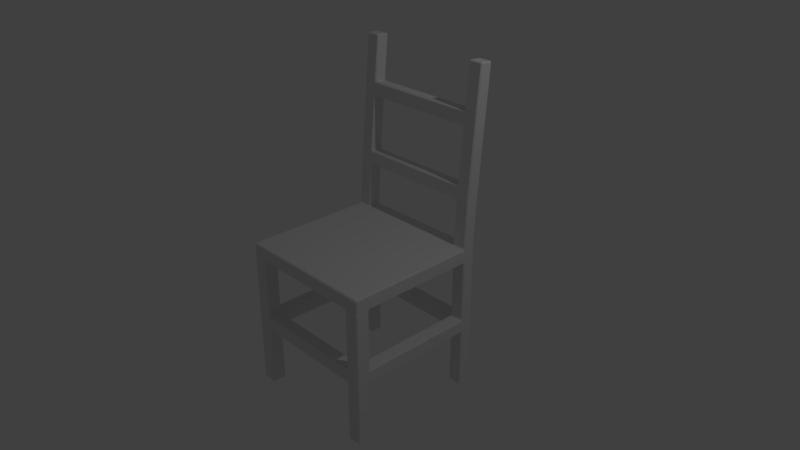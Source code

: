 # Source: chair.blend  (saved by Blender 2.78.0; exported with 4.5.12 LTS)
import bpy
from mathutils import Matrix  # noqa: F401  (used for matrix-valued properties, if any)

bpy.ops.wm.read_factory_settings(use_empty=True)
scene = bpy.context.scene
scene.name = 'Scene'

# ---- collections
col_collection_1 = bpy.data.collections.new('Collection 1'); scene.collection.children.link(col_collection_1)

# ---- materials (node trees are filled in below, after node groups)
mat_material = bpy.data.materials.new('Material')
mat_material.alpha_threshold = 0.0
mat_material.use_transparent_shadow = False
mat_material.roughness = 0.5
mat_material.line_color = (0.0, 0.0, 0.0, 1.0)

# ---- material node trees

# ---- world
world_world = bpy.data.worlds.new('World'); scene.world = world_world
world_world.color = (0.05088, 0.05088, 0.05088)
world_world.use_sun_shadow = False
world_world.sun_shadow_jitter_overblur = 0.0
world_world.cycles.sampling_method = 'MANUAL'

# ---- cameras
cam_camera = bpy.data.cameras.new('Camera')
cam_camera.clip_end = 100.0
cam_camera.lens = 35.0
cam_camera.sensor_width = 32.0
cam_camera.sensor_height = 18.0
cam_camera.ortho_scale = 7.314
cam_camera.dof.focus_distance = 0.0
cam_camera.dof.aperture_fstop = 128.0

# ---- lights
light_lamp = bpy.data.lights.new('Lamp', 'POINT')
light_lamp.transmission_factor = 0.0
light_lamp.cutoff_distance = 30.0
light_lamp.energy = 100.0
light_lamp.shadow_buffer_clip_start = 1.001
light_lamp.shadow_soft_size = 0.1
light_lamp.shadow_maximum_resolution = 0.006
light_lamp.use_absolute_resolution = True

# ---- meshes
me_cube = bpy.data.meshes.new('Cube')
me_cube.from_pydata([(0.9849, 1.0, -0.08486), (1.0, 0.9849, -0.08486), (1.0, 1.0, -0.1), (1.0, 1.0, -0.1), (1.0, -1.0, -0.1), (1.0, -0.9849, -0.08486), (0.9849, -1.0, -0.08486), (1.0, -1.0, -0.1), (-1.0, -1.0, -0.1), (-0.9849, -1.0, -0.08486), (-1.0, -0.9849, -0.08486), (-1.0, -1.0, -0.1), (-1.0, 1.0, -0.1), (-1.0, 1.0, -0.1), (-1.0, 0.9849, -0.08486), (-0.9849, 1.0, -0.08486), (0.9849, 1.0, 0.08486), (0.9849, 1.001, 0.1151), (1.0, 0.9855, 0.1151), (1.0, 0.9849, 0.08486), (0.9849, -1.0, 0.08486), (1.0, -0.9849, 0.08486), (0.9849, -0.9849, 0.1), (-1.0, -0.9849, 0.08486), (-0.9849, -1.0, 0.08486), (-0.9849, -0.9849, 0.1), (-1.0, 0.9849, 0.08486), (-1.0, 0.9855, 0.1151), (-0.9849, 1.001, 0.1151), (-0.9849, 1.0, 0.08486), (1.0, -0.8, -0.1), (1.0, -0.8, -0.1), (0.9849, -0.7849, -0.1), (1.0, -0.7849, -0.08486), (1.0, -0.8151, -0.08486), (-1.0, -0.8, -0.1), (-1.0, -0.8151, -0.08486), (-1.0, -0.7849, -0.08486), (-0.9849, -0.7849, -0.1), (-1.0, -0.8, -0.1), (0.9849, -0.8151, 0.1), (1.0, -0.8151, 0.08486), (1.0, -0.7849, 0.08486), (0.9849, -0.7849, 0.1), (-0.9849, -0.8151, 0.1), (-0.9849, -0.7849, 0.1), (-1.0, -0.7849, 0.08486), (-1.0, -0.8151, 0.08486), (-1.0, 0.82, -0.1), (-1.0, 0.82, -0.1), (-0.9849, 0.8049, -0.1), (-1.0, 0.8049, -0.08486), (-1.0, 0.8351, -0.08486), (-1.0, 0.8359, 0.1151), (-1.0, 0.8351, 0.08486), (-1.0, 0.8049, 0.08486), (-0.9849, 0.8049, 0.1), (-0.9849, 0.8207, 0.1151), (0.9849, 0.8049, -0.1), (1.0, 0.82, -0.1), (1.0, 0.82, -0.1), (1.0, 0.8351, -0.08486), (1.0, 0.8049, -0.08486), (1.0, 0.8049, 0.08486), (1.0, 0.8351, 0.08486), (1.0, 0.8359, 0.1151), (0.9849, 0.8207, 0.1151), (0.9849, 0.8049, 0.1), (0.8, 1.0, -0.1), (0.8, 1.0, -0.1), (0.7849, 0.9849, -0.1), (0.7849, 1.0, -0.08486), (0.8151, 1.0, -0.08486), (-0.8, 1.0, -0.1), (-0.8151, 1.0, -0.08486), (-0.7849, 1.0, -0.08486), (-0.7849, 0.9849, -0.1), (-0.8, 1.0, -0.1), (0.8, -1.0, -0.1), (0.8151, -1.0, -0.08486), (0.7849, -1.0, -0.08486), (0.7849, -0.9849, -0.1), (0.8, -1.0, -0.1), (-0.8, -1.0, -0.1), (-0.8, -1.0, -0.1), (-0.7849, -0.9849, -0.1), (-0.7849, -1.0, -0.08486), (-0.8151, -1.0, -0.08486), (0.8151, 1.001, 0.1151), (0.8151, 1.0, 0.08486), (0.7849, 1.0, 0.08486), (0.7849, 0.9849, 0.1), (0.8, 0.9855, 0.1151), (-0.8151, 1.001, 0.1151), (-0.8, 0.9855, 0.1151), (-0.7849, 0.9849, 0.1), (-0.7849, 1.0, 0.08486), (-0.8151, 1.0, 0.08486), (0.8151, -0.9849, 0.1), (0.7849, -0.9849, 0.1), (0.7849, -1.0, 0.08486), (0.8151, -1.0, 0.08486), (-0.8151, -0.9849, 0.1), (-0.8151, -1.0, 0.08486), (-0.7849, -1.0, 0.08486), (-0.7849, -0.9849, 0.1), (-0.8151, -0.8151, 0.1), (-0.7849, -0.8151, 0.1), (-0.7849, -0.7849, 0.1), (-0.8151, -0.7849, 0.1), (0.8151, -0.8151, 0.1), (0.8151, -0.7849, 0.1), (0.7849, -0.7849, 0.1), (0.7849, -0.8151, 0.1), (0.8, -0.8, -0.1), (0.8, -0.8, -0.1), (0.7849, -0.8151, -0.1), (0.7849, -0.7849, -0.1), (0.8151, -0.7849, -0.1), (-0.8, -0.8, -0.1), (-0.8151, -0.7849, -0.1), (-0.7849, -0.7849, -0.1), (-0.7849, -0.8151, -0.1), (-0.8, -0.8, -0.1), (0.8, 0.82, -0.1), (0.8151, 0.8049, -0.1), (0.7849, 0.8049, -0.1), (0.7849, 0.8351, -0.1), (0.8, 0.82, -0.1), (-0.8, 0.82, -0.1), (-0.8, 0.82, -0.1), (-0.7849, 0.8351, -0.1), (-0.7849, 0.8049, -0.1), (-0.8151, 0.8049, -0.1), (-0.8151, 0.8207, 0.1151), (-0.8151, 0.8049, 0.1), (-0.7849, 0.8049, 0.1), (-0.7849, 0.8351, 0.1), (-0.8, 0.8359, 0.1151), (0.8151, 0.8207, 0.1151), (0.8, 0.8359, 0.1151), (0.7849, 0.8351, 0.1), (0.7849, 0.8049, 0.1), (0.8151, 0.8049, 0.1), (1.0, -0.8151, -0.1151), (0.9849, -0.8, -0.1151), (1.0, -0.8, -0.1), (1.0, -0.8, -0.1), (1.0, -0.9849, -0.1151), (1.0, -1.0, -0.1), (1.0, -1.0, -0.1), (0.9849, -1.0, -0.1151), (-0.8151, 1.0, -0.1151), (-0.8, 1.0, -0.1), (-0.8, 1.0, -0.1), (-0.8, 0.9849, -0.1151), (-0.9849, 1.0, -0.1151), (-1.0, 0.9849, -0.1151), (-1.0, 1.0, -0.1), (-1.0, 1.0, -0.1), (-0.8151, -1.0, -0.1151), (-0.8, -0.9849, -0.1151), (-0.8, -1.0, -0.1), (-0.8, -1.0, -0.1), (-0.9849, -1.0, -0.1151), (-1.0, -1.0, -0.1), (-1.0, -1.0, -0.1), (-1.0, -0.9849, -0.1151), (-1.0, 0.8351, -0.1151), (-0.9849, 0.82, -0.1151), (-1.0, 0.82, -0.1), (-1.0, 0.82, -0.1), (-1.0, -0.8151, -0.1151), (-1.0, -0.8, -0.1), (-1.0, -0.8, -0.1), (-0.9849, -0.8, -0.1151), (-0.8151, -0.8, -0.1151), (-0.8, -0.8, -0.1), (-0.8, -0.8, -0.1), (-0.8, -0.8151, -0.1151), (1.0, 0.9849, -0.1151), (0.9849, 1.0, -0.1151), (1.0, 1.0, -0.1), (1.0, 1.0, -0.1), (1.0, 0.8351, -0.1151), (1.0, 0.82, -0.1), (1.0, 0.82, -0.1), (0.9849, 0.82, -0.1151), (-0.8151, 0.82, -0.1151), (-0.8, 0.8351, -0.1151), (-0.8, 0.82, -0.1), (-0.8, 0.82, -0.1), (0.8151, 1.0, -0.1151), (0.8, 0.9849, -0.1151), (0.8, 1.0, -0.1), (0.8, 1.0, -0.1), (0.8151, -1.0, -0.1151), (0.8, -1.0, -0.1), (0.8, -1.0, -0.1), (0.8, -0.9849, -0.1151), (0.8151, -0.8, -0.1151), (0.8, -0.8151, -0.1151), (0.8, -0.8, -0.1), (0.8, -0.8, -0.1), (0.8151, 0.82, -0.1151), (0.8, 0.82, -0.1), (0.8, 0.82, -0.1), (0.8, 0.8351, -0.1151), (1.0, -0.8151, -1.985), (0.9849, -0.8151, -2.0), (0.9849, -0.8, -1.985), (1.0, -0.9849, -1.985), (0.9849, -1.0, -1.985), (0.9849, -0.9849, -2.0), (-0.8151, 1.0, -1.985), (-0.8, 0.9849, -1.985), (-0.8151, 0.9849, -2.0), (-0.9849, 1.0, -1.985), (-0.9849, 0.9849, -2.0), (-1.0, 0.9849, -1.985), (-0.8151, -1.0, -1.985), (-0.8151, -0.9849, -2.0), (-0.8, -0.9849, -1.985), (-0.9849, -1.0, -1.985), (-1.0, -0.9849, -1.985), (-0.9849, -0.9849, -2.0), (-1.0, 0.8351, -1.985), (-0.9849, 0.8351, -2.0), (-0.9849, 0.82, -1.985), (-1.0, -0.8151, -1.985), (-0.9849, -0.8, -1.985), (-0.9849, -0.8151, -2.0), (-0.8151, -0.8, -1.985), (-0.8, -0.8151, -1.985), (-0.8151, -0.8151, -2.0), (1.0, 0.9849, -1.985), (0.9849, 0.9849, -2.0), (0.9849, 1.0, -1.985), (1.0, 0.8351, -1.985), (0.9849, 0.82, -1.985), (0.9849, 0.8351, -2.0), (-0.8151, 0.82, -1.985), (-0.8151, 0.8351, -2.0), (-0.8, 0.8351, -1.985), (0.8151, 1.0, -1.985), (0.8151, 0.9849, -2.0), (0.8, 0.9849, -1.985), (0.8151, -1.0, -1.985), (0.8, -0.9849, -1.985), (0.8151, -0.9849, -2.0), (0.8151, -0.8, -1.985), (0.8151, -0.8151, -2.0), (0.8, -0.8151, -1.985), (0.8151, 0.82, -1.985), (0.8, 0.8351, -1.985), (0.8151, 0.8351, -2.0), (0.9849, 1.0, -0.9399), (1.0, 0.9849, -0.9399), (1.0, 0.9849, -0.9701), (0.9849, 1.0, -0.9701), (0.9849, 1.0, -1.16), (0.9849, 1.0, -1.13), (1.0, 0.9849, -1.13), (1.0, 0.9849, -1.16), (0.8151, 1.0, -1.16), (0.8, 0.9849, -1.16), (0.7849, 0.9849, -1.145), (0.7849, 1.0, -1.13), (0.8151, 1.0, -1.13), (0.8151, 1.0, -0.9399), (0.8151, 1.0, -0.9701), (0.7849, 1.0, -0.9701), (0.7849, 0.9849, -0.955), (0.8, 0.9849, -0.9399), (0.8151, 0.82, -0.9399), (0.8, 0.8351, -0.9399), (0.7849, 0.8351, -0.955), (0.7849, 0.82, -0.9701), (0.8, 0.8049, -0.9701), (0.8151, 0.8049, -0.955), (0.8151, 0.82, -1.16), (0.8151, 0.8049, -1.145), (0.8, 0.8049, -1.13), (0.7849, 0.82, -1.13), (0.7849, 0.8351, -1.145), (0.8, 0.8351, -1.16), (0.9849, 0.82, -1.16), (1.0, 0.8351, -1.16), (1.0, 0.8351, -1.13), (1.0, 0.8049, -1.13), (0.9849, 0.8049, -1.145), (0.9849, 0.82, -0.9399), (0.9849, 0.8049, -0.955), (1.0, 0.8049, -0.9701), (1.0, 0.8351, -0.9701), (1.0, 0.8351, -0.9399), (1.0, -0.9849, -0.9399), (0.9849, -1.0, -0.9399), (0.9849, -1.0, -0.9701), (1.0, -0.9849, -0.9701), (1.0, -0.9849, -1.16), (1.0, -0.9849, -1.13), (0.9849, -1.0, -1.13), (0.9849, -1.0, -1.16), (1.0, -0.8151, -1.16), (0.9849, -0.8, -1.16), (0.9849, -0.7849, -1.145), (1.0, -0.7849, -1.13), (1.0, -0.8151, -1.13), (1.0, -0.8151, -0.9399), (1.0, -0.8151, -0.9701), (1.0, -0.7849, -0.9701), (0.9849, -0.7849, -0.955), (0.9849, -0.8, -0.9399), (0.8151, -1.0, -0.9399), (0.8, -0.9849, -0.9399), (0.7849, -0.9849, -0.955), (0.7849, -1.0, -0.9701), (0.8151, -1.0, -0.9701), (0.8151, -1.0, -1.16), (0.8151, -1.0, -1.13), (0.7849, -1.0, -1.13), (0.7849, -0.9849, -1.145), (0.8, -0.9849, -1.16), (0.8151, -0.8, -1.16), (0.8, -0.8151, -1.16), (0.7849, -0.8151, -1.145), (0.7849, -0.8, -1.13), (0.8, -0.7849, -1.13), (0.8151, -0.7849, -1.145), (0.8151, -0.8, -0.9399), (0.8151, -0.7849, -0.955), (0.8, -0.7849, -0.9701), (0.7849, -0.8, -0.9701), (0.7849, -0.8151, -0.955), (0.8, -0.8151, -0.9399), (-0.8, -0.9849, -0.9399), (-0.8151, -1.0, -0.9399), (-0.8151, -1.0, -0.9701), (-0.7849, -1.0, -0.9701), (-0.7849, -0.9849, -0.955), (-0.8, -0.9849, -1.16), (-0.7849, -0.9849, -1.145), (-0.7849, -1.0, -1.13), (-0.8151, -1.0, -1.13), (-0.8151, -1.0, -1.16), (-0.8, -0.8151, -1.16), (-0.8151, -0.8, -1.16), (-0.8151, -0.7849, -1.145), (-0.8, -0.7849, -1.13), (-0.7849, -0.8, -1.13), (-0.7849, -0.8151, -1.145), (-0.8, -0.8151, -0.9399), (-0.7849, -0.8151, -0.955), (-0.7849, -0.8, -0.9701), (-0.8, -0.7849, -0.9701), (-0.8151, -0.7849, -0.955), (-0.8151, -0.8, -0.9399), (-0.9849, -1.0, -0.9399), (-1.0, -0.9849, -0.9399), (-1.0, -0.9849, -0.9701), (-0.9849, -1.0, -0.9701), (-0.9849, -1.0, -1.16), (-0.9849, -1.0, -1.13), (-1.0, -0.9849, -1.13), (-1.0, -0.9849, -1.16), (-1.0, -0.8151, -0.9399), (-0.9849, -0.8, -0.9399), (-0.9849, -0.7849, -0.955), (-1.0, -0.7849, -0.9701), (-1.0, -0.8151, -0.9701), (-1.0, -0.8151, -1.16), (-1.0, -0.8151, -1.13), (-1.0, -0.7849, -1.13), (-0.9849, -0.7849, -1.145), (-0.9849, -0.8, -1.16), (-0.9849, 0.82, -0.9399), (-1.0, 0.8351, -0.9399), (-1.0, 0.8351, -0.9701), (-1.0, 0.8049, -0.9701), (-0.9849, 0.8049, -0.955), (-0.9849, 0.82, -1.16), (-0.9849, 0.8049, -1.145), (-1.0, 0.8049, -1.13), (-1.0, 0.8351, -1.13), (-1.0, 0.8351, -1.16), (-0.8151, 0.82, -1.16), (-0.8, 0.8351, -1.16), (-0.7849, 0.8351, -1.145), (-0.7849, 0.82, -1.13), (-0.8, 0.8049, -1.13), (-0.8151, 0.8049, -1.145), (-0.8151, 0.82, -0.9399), (-0.8151, 0.8049, -0.955), (-0.8, 0.8049, -0.9701), (-0.7849, 0.82, -0.9701), (-0.7849, 0.8351, -0.955), (-0.8, 0.8351, -0.9399), (-0.8151, 1.0, -0.9399), (-0.8, 0.9849, -0.9399), (-0.7849, 0.9849, -0.955), (-0.7849, 1.0, -0.9701), (-0.8151, 1.0, -0.9701), (-0.8151, 1.0, -1.16), (-0.8151, 1.0, -1.13), (-0.7849, 1.0, -1.13), (-0.7849, 0.9849, -1.145), (-0.8, 0.9849, -1.16), (-0.9849, 1.0, -1.16), (-1.0, 0.9849, -1.16), (-1.0, 0.9849, -1.13), (-0.9849, 1.0, -1.13), (-0.9849, 1.0, -0.9399), (-0.9849, 1.0, -0.9701), (-1.0, 0.9849, -0.9701), (-1.0, 0.9849, -0.9399), (-0.8151, 1.182, 2.473), (-0.8151, 1.168, 2.49), (-0.8, 1.167, 2.475), (-0.9849, 1.182, 2.473), (-1.0, 1.167, 2.475), (-0.9849, 1.168, 2.49), (-1.0, 1.018, 2.488), (-0.9849, 1.003, 2.489), (-0.9849, 1.019, 2.503), (1.0, 1.167, 2.475), (0.9849, 1.182, 2.473), (0.9849, 1.168, 2.49), (1.0, 1.018, 2.488), (0.9849, 1.019, 2.503), (0.9849, 1.003, 2.489), (0.8151, 1.003, 2.489), (0.8151, 1.019, 2.503), (0.8, 1.018, 2.488), (0.8151, 1.182, 2.473), (0.8, 1.167, 2.475), (0.8151, 1.168, 2.49), (-0.8151, 1.003, 2.489), (-0.8, 1.018, 2.488), (-0.8151, 1.019, 2.503), (-1.0, 0.8636, 0.7185), (-0.9849, 0.8485, 0.7198), (-0.9849, 0.8505, 0.75), (-1.0, 0.8656, 0.7487), (-1.0, 0.8797, 0.9098), (-0.9849, 0.8646, 0.9111), (-0.9849, 0.8673, 0.9413), (-1.0, 0.8824, 0.94), (-1.0, 0.9467, 1.675), (-0.9849, 0.9316, 1.676), (-0.9849, 0.9342, 1.706), (-1.0, 0.9493, 1.705), (-1.0, 0.966, 1.896), (-1.0, 0.9634, 1.866), (-0.9849, 0.9483, 1.867), (-0.9849, 0.9509, 1.898), (-1.0, 1.115, 1.883), (-0.9849, 1.13, 1.882), (-0.9849, 1.128, 1.852), (-1.0, 1.113, 1.853), (-1.0, 1.098, 1.692), (-0.9849, 1.114, 1.691), (-0.9849, 1.111, 1.661), (-1.0, 1.096, 1.662), (-1.0, 1.032, 0.9269), (-0.9849, 1.047, 0.9256), (-0.9849, 1.044, 0.8954), (-1.0, 1.029, 0.8968), (-1.0, 1.013, 0.7054), (-1.0, 1.015, 0.7357), (-0.9849, 1.03, 0.7343), (-0.9849, 1.028, 0.7041), (-0.8151, 0.8485, 0.7198), (-0.8, 0.8636, 0.7185), (-0.7849, 0.8643, 0.7336), (-0.7849, 0.8505, 0.75), (-0.8151, 0.8505, 0.75), (-0.7849, 0.8646, 0.9111), (-0.7849, 0.881, 0.9249), (-0.8, 0.8824, 0.94), (-0.8151, 0.8673, 0.9413), (-0.8151, 0.8646, 0.9111), (-0.8151, 0.9316, 1.676), (-0.8, 0.9467, 1.675), (-0.7849, 0.948, 1.69), (-0.7849, 0.9342, 1.706), (-0.8151, 0.9342, 1.706), (-0.8151, 0.9509, 1.898), (-0.8151, 0.9483, 1.867), (-0.7849, 0.9483, 1.867), (-0.7849, 0.9647, 1.881), (-0.8, 0.966, 1.896), (-0.8151, 1.13, 1.882), (-0.8, 1.115, 1.883), (-0.7849, 1.114, 1.868), (-0.7849, 1.128, 1.852), (-0.8151, 1.128, 1.852), (-0.7849, 1.114, 1.691), (-0.7849, 1.097, 1.677), (-0.8, 1.096, 1.662), (-0.8151, 1.111, 1.661), (-0.8151, 1.114, 1.691), (-0.8151, 1.047, 0.9256), (-0.8, 1.032, 0.9269), (-0.7849, 1.03, 0.9119), (-0.7849, 1.044, 0.8954), (-0.8151, 1.044, 0.8954), (-0.8151, 1.028, 0.7041), (-0.8151, 1.03, 0.7343), (-0.7849, 1.03, 0.7343), (-0.7849, 1.013, 0.7206), (-0.8, 1.013, 0.7054), (0.8, 0.8636, 0.7185), (0.8151, 0.8485, 0.7198), (0.8151, 0.8505, 0.75), (0.7849, 0.8505, 0.75), (0.7849, 0.8643, 0.7336), (0.7849, 0.8646, 0.9111), (0.8151, 0.8646, 0.9111), (0.8151, 0.8673, 0.9413), (0.8, 0.8824, 0.94), (0.7849, 0.881, 0.9249), (0.8, 0.9467, 1.675), (0.8151, 0.9316, 1.676), (0.8151, 0.9342, 1.706), (0.7849, 0.9342, 1.706), (0.7849, 0.948, 1.69), (0.8, 0.966, 1.896), (0.7849, 0.9647, 1.881), (0.7849, 0.9483, 1.867), (0.8151, 0.9483, 1.867), (0.8151, 0.9509, 1.898), (0.8, 1.115, 1.883), (0.8151, 1.13, 1.882), (0.8151, 1.128, 1.852), (0.7849, 1.128, 1.852), (0.7849, 1.114, 1.868), (0.7849, 1.114, 1.691), (0.8151, 1.114, 1.691), (0.8151, 1.111, 1.661), (0.8, 1.096, 1.662), (0.7849, 1.097, 1.677), (0.8, 1.032, 0.9269), (0.8151, 1.047, 0.9256), (0.8151, 1.044, 0.8954), (0.7849, 1.044, 0.8954), (0.7849, 1.03, 0.9119), (0.8, 1.013, 0.7054), (0.7849, 1.013, 0.7206), (0.7849, 1.03, 0.7343), (0.8151, 1.03, 0.7343), (0.8151, 1.028, 0.7041), (0.9849, 0.8485, 0.7198), (1.0, 0.8636, 0.7185), (1.0, 0.8656, 0.7487), (0.9849, 0.8505, 0.75), (0.9849, 0.8646, 0.9111), (1.0, 0.8797, 0.9098), (1.0, 0.8824, 0.94), (0.9849, 0.8673, 0.9413), (0.9849, 0.9316, 1.676), (1.0, 0.9467, 1.675), (1.0, 0.9493, 1.705), (0.9849, 0.9342, 1.706), (0.9849, 0.9509, 1.898), (0.9849, 0.9483, 1.867), (1.0, 0.9634, 1.866), (1.0, 0.966, 1.896), (1.0, 1.013, 0.7054), (0.9849, 1.028, 0.7041), (0.9849, 1.03, 0.7343), (1.0, 1.015, 0.7357), (1.0, 1.029, 0.8968), (0.9849, 1.044, 0.8954), (0.9849, 1.047, 0.9256), (1.0, 1.032, 0.9269), (1.0, 1.096, 1.662), (0.9849, 1.111, 1.661), (0.9849, 1.114, 1.691), (1.0, 1.098, 1.692), (1.0, 1.115, 1.883), (1.0, 1.113, 1.853), (0.9849, 1.128, 1.852), (0.9849, 1.13, 1.882)], [], [(77, 130, 190, 154), (27, 53, 440, 468), (6, 20, 101, 79), (10, 23, 47, 36), (97, 74, 15, 29), (48, 13, 158, 171), (11, 35, 173, 166), (58, 32, 118, 125), (129, 49, 170, 191), (67, 143, 111, 43), (37, 46, 55, 51), (455, 487, 437, 423), (2, 60, 185, 183), (39, 119, 177, 174), (469, 443, 444, 467), (92, 140, 512, 547), (52, 54, 26, 14), (128, 69, 194, 206), (114, 31, 146, 203), (144, 148, 296, 309), (135, 56, 45, 109), (126, 117, 121, 132), (68, 3, 182, 195), (70, 127, 131, 76), (7, 78, 197, 150), (82, 115, 202, 198), (106, 44, 25, 102), (142, 136, 108, 112), (30, 4, 149, 147), (80, 100, 104, 86), (263, 287, 238, 235), (345, 362, 223, 220), (303, 319, 247, 212), (375, 347, 232, 230), (57, 134, 472, 441), (116, 81, 85, 122), (12, 73, 153, 159), (139, 66, 552, 513), (133, 120, 38, 50), (17, 88, 551, 569), (83, 8, 165, 163), (34, 41, 21, 5), (123, 84, 162, 178), (91, 95, 137, 141), (16, 0, 72, 89), (87, 103, 24, 9), (346, 341, 222, 233), (407, 387, 243, 215), (264, 260, 237, 244), (324, 305, 210, 250), (216, 242, 227, 218), (408, 403, 214, 217), (365, 371, 229, 224), (304, 300, 211, 208), (234, 221, 225, 231), (285, 265, 246, 254), (386, 381, 228, 241), (323, 325, 252, 248), (236, 240, 255, 245), (385, 409, 219, 226), (286, 280, 253, 239), (270, 259, 261, 268), (192, 181, 256, 269), (284, 388, 406, 266), (199, 201, 335, 315), (290, 306, 329, 281), (207, 193, 273, 275), (310, 299, 301, 308), (187, 204, 274, 291), (258, 294, 288, 262), (209, 213, 249, 251), (338, 361, 363, 344), (151, 196, 314, 297), (277, 395, 389, 283), (155, 189, 397, 399), (334, 353, 340, 316), (200, 145, 313, 330), (298, 318, 320, 302), (180, 184, 295, 257), (378, 414, 410, 384), (188, 169, 376, 392), (369, 379, 383, 373), (179, 161, 336, 352), (374, 382, 391, 348), (167, 172, 366, 359), (327, 350, 354, 333), (156, 152, 398, 412), (282, 328, 332, 278), (160, 164, 358, 337), (413, 402, 404, 411), (168, 157, 415, 377), (417, 421, 424, 439), (175, 176, 357, 367), (360, 370, 372, 364), (293, 311, 307, 289), (279, 331, 312, 292), (349, 390, 394, 355), (356, 393, 380, 368), (267, 405, 401, 271), (272, 400, 396, 276), (317, 339, 343, 321), (322, 342, 351, 326), (491, 493, 418, 438), (583, 533, 434, 426), (567, 580, 425, 428), (456, 452, 422, 420), (532, 527, 433, 435), (492, 457, 419, 416), (427, 436, 432, 429), (531, 564, 430, 431), (113, 107, 105, 99), (514, 555, 556, 518), (478, 521, 546, 504), (505, 545, 549, 509), (62, 63, 42, 33), (510, 548, 516, 474), (508, 470, 466, 506), (502, 465, 462, 500), (59, 124, 205, 186), (464, 447, 448, 463), (460, 451, 453, 459), (501, 461, 458, 496), (93, 28, 471, 507), (442, 476, 481, 445), (446, 480, 482, 449), (450, 486, 488, 454), (65, 18, 568, 553), (554, 571, 572, 557), (570, 550, 544, 573), (574, 543, 539, 577), (40, 110, 98, 22), (558, 575, 576, 561), (562, 579, 581, 566), (90, 71, 75, 96), (542, 520, 522, 540), (524, 563, 565, 530), (578, 538, 534, 582), (138, 94, 511, 473), (498, 541, 526, 484), (519, 559, 560, 523), (495, 535, 537, 497), (485, 525, 529, 489), (490, 528, 536, 494), (475, 515, 517, 477), (479, 503, 499, 483), (0, 1, 2, 3), (4, 5, 6, 7), (8, 9, 10, 11), (12, 13, 14, 15), (16, 17, 18, 19), (20, 21, 22), (23, 24, 25), (26, 27, 28, 29), (30, 31, 32, 33, 34), (35, 36, 37, 38, 39), (40, 41, 42, 43), (44, 45, 46, 47), (48, 49, 50, 51, 52), (53, 54, 55, 56, 57), (58, 59, 60, 61, 62), (63, 64, 65, 66, 67), (68, 69, 70, 71, 72), (73, 74, 75, 76, 77), (78, 79, 80, 81, 82), (83, 84, 85, 86, 87), (88, 89, 90, 91, 92), (93, 94, 95, 96, 97), (98, 99, 100, 101), (102, 103, 104, 105), (106, 107, 108, 109), (110, 111, 112, 113), (114, 115, 116, 117, 118), (119, 120, 121, 122, 123), (124, 125, 126, 127, 128), (129, 130, 131, 132, 133), (134, 135, 136, 137, 138), (139, 140, 141, 142, 143), (144, 145, 146, 147), (148, 149, 150, 151), (152, 153, 154, 155), (156, 157, 158, 159), (160, 161, 162, 163), (164, 165, 166, 167), (168, 169, 170, 171), (172, 173, 174, 175), (176, 177, 178, 179), (180, 181, 182, 183), (184, 185, 186, 187), (188, 189, 190, 191), (192, 193, 194, 195), (196, 197, 198, 199), (200, 201, 202, 203), (204, 205, 206, 207), (208, 209, 210), (211, 212, 213), (214, 215, 216), (217, 218, 219), (220, 221, 222), (223, 224, 225), (226, 227, 228), (229, 230, 231), (232, 233, 234), (235, 236, 237), (238, 239, 240), (241, 242, 243), (244, 245, 246), (247, 248, 249), (250, 251, 252), (253, 254, 255), (256, 257, 258, 259), (260, 261, 262, 263), (264, 265, 266, 267, 268), (269, 270, 271, 272, 273), (274, 275, 276, 277, 278, 279), (280, 281, 282, 283, 284, 285), (286, 287, 288, 289, 290), (291, 292, 293, 294, 295), (296, 297, 298, 299), (300, 301, 302, 303), (304, 305, 306, 307, 308), (309, 310, 311, 312, 313), (314, 315, 316, 317, 318), (319, 320, 321, 322, 323), (324, 325, 326, 327, 328, 329), (330, 331, 332, 333, 334, 335), (336, 337, 338, 339, 340), (341, 342, 343, 344, 345), (346, 347, 348, 349, 350, 351), (352, 353, 354, 355, 356, 357), (358, 359, 360, 361), (362, 363, 364, 365), (366, 367, 368, 369, 370), (371, 372, 373, 374, 375), (376, 377, 378, 379, 380), (381, 382, 383, 384, 385), (386, 387, 388, 389, 390, 391), (392, 393, 394, 395, 396, 397), (398, 399, 400, 401, 402), (403, 404, 405, 406, 407), (408, 409, 410, 411), (412, 413, 414, 415), (416, 417, 418), (419, 420, 421), (422, 423, 424), (425, 426, 427), (428, 429, 430), (431, 432, 433), (434, 435, 436), (437, 438, 439), (440, 441, 442, 443), (444, 445, 446, 447), (448, 449, 450, 451), (452, 453, 454, 455), (456, 457, 458, 459), (460, 461, 462, 463), (464, 465, 466, 467), (468, 469, 470, 471), (472, 473, 474, 475, 476), (477, 478, 479, 480, 481), (482, 483, 484, 485, 486), (487, 488, 489, 490, 491), (492, 493, 494, 495, 496), (497, 498, 499, 500, 501), (502, 503, 504, 505, 506), (507, 508, 509, 510, 511), (512, 513, 514, 515, 516), (517, 518, 519, 520, 521), (522, 523, 524, 525, 526), (527, 528, 529, 530, 531), (532, 533, 534, 535, 536), (537, 538, 539, 540, 541), (542, 543, 544, 545, 546), (547, 548, 549, 550, 551), (552, 553, 554, 555), (556, 557, 558, 559), (560, 561, 562, 563), (564, 565, 566, 567), (568, 569, 570, 571), (572, 573, 574, 575), (576, 577, 578, 579), (580, 581, 582, 583), (34, 5, 4, 30), (73, 12, 15, 74), (0, 16, 19, 1), (87, 9, 8, 83), (5, 21, 20, 6), (52, 14, 13, 48), (9, 24, 23, 10), (14, 26, 29, 15), (40, 22, 21, 41), (97, 29, 28, 93), (102, 25, 24, 103), (53, 27, 26, 54), (62, 33, 32, 58), (10, 36, 35, 11), (67, 43, 42, 63), (25, 44, 47, 23), (46, 37, 36, 47), (41, 34, 33, 42), (110, 40, 43, 111), (119, 39, 38, 120), (37, 51, 50, 38), (45, 56, 55, 46), (1, 61, 60, 2), (18, 65, 64, 19), (133, 50, 49, 129), (143, 67, 66, 139), (63, 62, 61, 64), (54, 52, 51, 55), (3, 68, 72, 0), (70, 76, 75, 71), (6, 79, 78, 7), (80, 86, 85, 81), (16, 89, 88, 17), (90, 96, 95, 91), (22, 98, 101, 20), (99, 105, 104, 100), (44, 106, 109, 45), (107, 113, 112, 108), (31, 114, 118, 32), (116, 122, 121, 117), (58, 125, 124, 59), (126, 132, 131, 127), (56, 135, 134, 57), (136, 142, 141, 137), (91, 141, 140, 92), (94, 138, 137, 95), (127, 70, 69, 128), (130, 77, 76, 131), (117, 126, 125, 118), (120, 133, 132, 121), (142, 112, 111, 143), (135, 109, 108, 136), (71, 90, 89, 72), (74, 97, 96, 75), (100, 80, 79, 101), (103, 87, 86, 104), (113, 99, 98, 110), (106, 102, 105, 107), (81, 116, 115, 82), (84, 123, 122, 85), (147, 149, 148, 144), (152, 156, 159, 153), (163, 165, 164, 160), (171, 158, 157, 168), (166, 173, 172, 167), (176, 175, 174, 177), (183, 185, 184, 180), (191, 170, 169, 188), (181, 192, 195, 182), (150, 197, 196, 151), (145, 200, 203, 146), (186, 205, 204, 187), (206, 194, 193, 207), (189, 155, 154, 190), (198, 202, 201, 199), (161, 179, 178, 162), (82, 198, 197, 78), (149, 4, 7, 150), (77, 154, 153, 73), (158, 13, 12, 159), (30, 147, 146, 31), (202, 115, 114, 203), (68, 195, 194, 69), (205, 124, 128, 206), (48, 171, 170, 49), (190, 130, 129, 191), (11, 166, 165, 8), (162, 84, 83, 163), (185, 60, 59, 186), (123, 178, 177, 119), (173, 35, 39, 174), (2, 183, 182, 3), (208, 211, 213, 209), (216, 218, 217, 214), (220, 223, 225, 221), (226, 219, 218, 227), (224, 229, 231, 225), (234, 231, 230, 232), (235, 238, 240, 236), (241, 228, 227, 242), (236, 245, 244, 237), (212, 247, 249, 213), (209, 251, 250, 210), (239, 253, 255, 240), (254, 246, 245, 255), (242, 216, 215, 243), (248, 252, 251, 249), (221, 234, 233, 222), (385, 226, 228, 381), (397, 189, 188, 392), (303, 212, 211, 300), (313, 145, 144, 309), (345, 220, 222, 341), (357, 176, 179, 352), (263, 235, 237, 260), (273, 193, 192, 269), (407, 215, 214, 403), (415, 157, 156, 412), (323, 248, 247, 319), (365, 224, 223, 362), (335, 201, 200, 330), (285, 254, 253, 280), (295, 184, 187, 291), (375, 230, 229, 371), (180, 257, 256, 181), (258, 262, 261, 259), (246, 265, 264, 244), (267, 271, 270, 268), (207, 275, 274, 204), (277, 283, 282, 278), (238, 287, 286, 239), (288, 294, 293, 289), (294, 258, 257, 295), (287, 263, 262, 288), (272, 276, 275, 273), (265, 285, 284, 266), (279, 292, 291, 274), (280, 286, 290, 281), (259, 270, 269, 256), (260, 264, 268, 261), (151, 297, 296, 148), (298, 302, 301, 299), (210, 305, 304, 208), (307, 311, 310, 308), (199, 315, 314, 196), (317, 321, 320, 318), (252, 325, 324, 250), (327, 333, 332, 328), (334, 316, 315, 335), (325, 323, 322, 326), (312, 331, 330, 313), (305, 324, 329, 306), (318, 298, 297, 314), (319, 303, 302, 320), (299, 310, 309, 296), (300, 304, 308, 301), (160, 337, 336, 161), (338, 344, 343, 339), (232, 347, 346, 233), (349, 355, 354, 350), (167, 359, 358, 164), (360, 364, 363, 361), (175, 367, 366, 172), (369, 373, 372, 370), (356, 368, 367, 357), (347, 375, 374, 348), (370, 360, 359, 366), (371, 365, 364, 372), (361, 338, 337, 358), (362, 345, 344, 363), (340, 353, 352, 336), (341, 346, 351, 342), (168, 377, 376, 169), (378, 384, 383, 379), (243, 387, 386, 241), (389, 395, 394, 390), (155, 399, 398, 152), (401, 405, 404, 402), (219, 409, 408, 217), (410, 414, 413, 411), (396, 400, 399, 397), (387, 407, 406, 388), (414, 378, 377, 415), (409, 385, 384, 410), (402, 413, 412, 398), (403, 408, 411, 404), (380, 393, 392, 376), (381, 386, 391, 382), (278, 332, 331, 279), (311, 293, 292, 312), (306, 290, 289, 307), (328, 282, 281, 329), (355, 394, 393, 356), (379, 369, 368, 380), (382, 374, 373, 383), (390, 349, 348, 391), (271, 401, 400, 272), (395, 277, 276, 396), (388, 284, 283, 389), (405, 267, 266, 406), (321, 343, 342, 322), (350, 327, 326, 351), (353, 334, 333, 354), (339, 317, 316, 340), (416, 419, 421, 417), (424, 421, 420, 422), (427, 429, 428, 425), (431, 430, 429, 432), (426, 434, 436, 427), (423, 437, 439, 424), (435, 433, 432, 436), (417, 439, 438, 418), (531, 431, 433, 527), (551, 88, 92, 547), (455, 423, 422, 452), (471, 28, 27, 468), (491, 438, 437, 487), (511, 94, 93, 507), (567, 428, 430, 564), (583, 426, 425, 580), (57, 441, 440, 53), (442, 445, 444, 443), (446, 449, 448, 447), (450, 454, 453, 451), (419, 457, 456, 420), (458, 461, 460, 459), (462, 465, 464, 463), (466, 470, 469, 467), (138, 473, 472, 134), (475, 477, 481, 476), (479, 483, 482, 480), (485, 489, 488, 486), (418, 493, 492, 416), (495, 497, 501, 496), (499, 503, 502, 500), (505, 509, 508, 506), (510, 474, 473, 511), (503, 479, 478, 504), (498, 484, 483, 499), (493, 491, 490, 494), (470, 508, 507, 471), (465, 502, 506, 466), (461, 501, 500, 462), (457, 492, 496, 458), (476, 442, 441, 472), (480, 446, 445, 481), (486, 450, 449, 482), (487, 455, 454, 488), (443, 469, 468, 440), (447, 464, 467, 444), (451, 460, 463, 448), (452, 456, 459, 453), (139, 513, 512, 140), (514, 518, 517, 515), (519, 523, 522, 520), (524, 530, 529, 525), (434, 533, 532, 435), (534, 538, 537, 535), (539, 543, 542, 540), (544, 550, 549, 545), (65, 553, 552, 66), (554, 557, 556, 555), (558, 561, 560, 559), (562, 566, 565, 563), (17, 569, 568, 18), (570, 573, 572, 571), (574, 577, 576, 575), (578, 582, 581, 579), (550, 570, 569, 551), (543, 574, 573, 544), (538, 578, 577, 539), (533, 583, 582, 534), (571, 554, 553, 568), (575, 558, 557, 572), (579, 562, 561, 576), (580, 567, 566, 581), (555, 514, 513, 552), (559, 519, 518, 556), (563, 524, 523, 560), (564, 531, 530, 565), (516, 548, 547, 512), (520, 542, 546, 521), (526, 541, 540, 522), (527, 532, 536, 528), (489, 529, 528, 490), (535, 495, 494, 536), (541, 498, 497, 537), (525, 485, 484, 526), (477, 517, 521, 478), (545, 505, 504, 546), (548, 510, 509, 549), (515, 475, 474, 516), (1, 19, 64, 61)])
me_cube.materials.append(mat_material)
me_cube.use_remesh_preserve_volume = False
me_cube.use_remesh_preserve_attributes = False
me_cube.use_mirror_vertex_groups = False
me_cube.update()

# ---- objects
ob_cube = bpy.data.objects.new('Cube', me_cube)
ob_lamp = bpy.data.objects.new('Lamp', light_lamp)
ob_camera = bpy.data.objects.new('Camera', cam_camera)

# ---- transforms, parenting, visibility, modifiers, constraints
ob_cube.location = (-0.1, 0.0, 0.0)
ob_cube.lock_rotations_4d = False
ob_cube.empty_display_type = 'ARROWS'
ob_cube.lineart.crease_threshold = 0.0
ob_lamp.location = (4.076, 1.005, 5.904)
ob_lamp.rotation_euler = (0.6503, 0.05522, 1.866)
ob_lamp.lock_rotations_4d = False
ob_lamp.empty_display_type = 'ARROWS'
ob_lamp.color = (0.0, 0.0, 0.0, 0.0)
ob_lamp.lineart.crease_threshold = 0.0
ob_camera.location = (7.481, -6.508, 5.344)
ob_camera.rotation_euler = (1.109, 0.0, 0.8149)
ob_camera.lock_rotations_4d = False
ob_camera.empty_display_type = 'ARROWS'
ob_camera.color = (0.0, 0.0, 0.0, 0.0)
ob_camera.display_type = 'WIRE'
ob_camera.lineart.crease_threshold = 0.0

# ---- collection membership
col_collection_1.objects.link(ob_cube)
col_collection_1.objects.link(ob_lamp)
col_collection_1.objects.link(ob_camera)

# ---- scene / render settings (as saved in the file)
scene.camera = ob_camera
scene.frame_start = 1; scene.frame_end = 250; scene.frame_set(1)
scene.render.engine = 'BLENDER_EEVEE_NEXT'
scene.render.resolution_percentage = 50
scene.render.dither_intensity = 0.0
scene.cycles.use_denoising = False
scene.cycles.samples = 128
scene.cycles.sampling_pattern = 'TABULATED_SOBOL'
scene.cycles.light_sampling_threshold = 0.0
scene.cycles.use_adaptive_sampling = False
scene.cycles.use_light_tree = False
scene.cycles.blur_glossy = 0.0
scene.cycles.sample_clamp_indirect = 0.0
scene.view_settings.view_transform = 'Standard'
bpy.context.view_layer.update()
